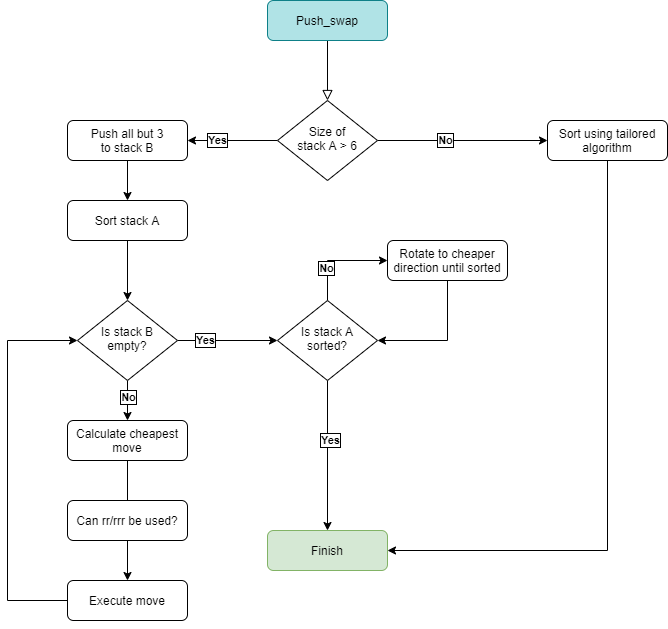

The diagram above was exported from draw.io. Its source (the exported page's mxGraphModel, read from the mxfile embedded in the PNG):
<mxGraphModel dx="1422" dy="743" grid="1" gridSize="10" guides="1" tooltips="1" connect="1" arrows="1" fold="1" page="1" pageScale="1" pageWidth="827" pageHeight="1169" math="0" shadow="0">
  <root>
    <mxCell id="WIyWlLk6GJQsqaUBKTNV-0" />
    <mxCell id="WIyWlLk6GJQsqaUBKTNV-1" parent="WIyWlLk6GJQsqaUBKTNV-0" />
    <mxCell id="WIyWlLk6GJQsqaUBKTNV-2" value="" style="rounded=0;html=1;jettySize=auto;orthogonalLoop=1;fontSize=11;endArrow=block;endFill=0;endSize=8;strokeWidth=1;shadow=0;labelBackgroundColor=none;edgeStyle=orthogonalEdgeStyle;" parent="WIyWlLk6GJQsqaUBKTNV-1" source="WIyWlLk6GJQsqaUBKTNV-3" target="WIyWlLk6GJQsqaUBKTNV-6" edge="1">
      <mxGeometry relative="1" as="geometry" />
    </mxCell>
    <mxCell id="WIyWlLk6GJQsqaUBKTNV-3" value="Push_swap" style="rounded=1;whiteSpace=wrap;html=1;fontSize=12;glass=0;strokeWidth=1;shadow=0;fillColor=#b0e3e6;strokeColor=#0e8088;" parent="WIyWlLk6GJQsqaUBKTNV-1" vertex="1">
      <mxGeometry x="340" y="60" width="120" height="40" as="geometry" />
    </mxCell>
    <mxCell id="fW0jyqwgBw5i9K4RA9qv-11" style="edgeStyle=orthogonalEdgeStyle;rounded=0;orthogonalLoop=1;jettySize=auto;html=1;exitX=1;exitY=0.5;exitDx=0;exitDy=0;entryX=0;entryY=0.5;entryDx=0;entryDy=0;labelBackgroundColor=none;fontColor=none;" parent="WIyWlLk6GJQsqaUBKTNV-1" source="WIyWlLk6GJQsqaUBKTNV-6" target="WIyWlLk6GJQsqaUBKTNV-7" edge="1">
      <mxGeometry relative="1" as="geometry" />
    </mxCell>
    <mxCell id="fW0jyqwgBw5i9K4RA9qv-12" value="No" style="edgeLabel;html=1;align=center;verticalAlign=middle;resizable=0;points=[];fontColor=none;labelBorderColor=#000000;fontStyle=1" parent="fW0jyqwgBw5i9K4RA9qv-11" vertex="1" connectable="0">
      <mxGeometry x="-0.215" y="1" relative="1" as="geometry">
        <mxPoint as="offset" />
      </mxGeometry>
    </mxCell>
    <mxCell id="fW0jyqwgBw5i9K4RA9qv-13" style="edgeStyle=orthogonalEdgeStyle;rounded=0;orthogonalLoop=1;jettySize=auto;html=1;exitX=0;exitY=0.5;exitDx=0;exitDy=0;labelBackgroundColor=#ffffff;entryX=1;entryY=0.5;entryDx=0;entryDy=0;labelBorderColor=none;noLabel=1;fontColor=none;" parent="WIyWlLk6GJQsqaUBKTNV-1" source="WIyWlLk6GJQsqaUBKTNV-6" target="fW0jyqwgBw5i9K4RA9qv-16" edge="1">
      <mxGeometry relative="1" as="geometry">
        <mxPoint x="220" y="200" as="targetPoint" />
        <Array as="points">
          <mxPoint x="280" y="200" />
          <mxPoint x="280" y="200" />
        </Array>
      </mxGeometry>
    </mxCell>
    <mxCell id="fW0jyqwgBw5i9K4RA9qv-42" value="Yes" style="edgeLabel;html=1;align=center;verticalAlign=middle;resizable=0;points=[];labelBorderColor=#000000;noLabel=1;fontColor=none;" parent="fW0jyqwgBw5i9K4RA9qv-13" vertex="1" connectable="0">
      <mxGeometry x="0.1669" y="2" relative="1" as="geometry">
        <mxPoint as="offset" />
      </mxGeometry>
    </mxCell>
    <mxCell id="fW0jyqwgBw5i9K4RA9qv-43" value="Yes" style="edgeLabel;html=1;align=center;verticalAlign=middle;resizable=0;points=[];fontColor=none;labelBorderColor=#000000;fontStyle=1" parent="fW0jyqwgBw5i9K4RA9qv-13" vertex="1" connectable="0">
      <mxGeometry x="0.3496" y="-1" relative="1" as="geometry">
        <mxPoint as="offset" />
      </mxGeometry>
    </mxCell>
    <mxCell id="WIyWlLk6GJQsqaUBKTNV-6" value="Size of&lt;br&gt;stack A &amp;gt; 6" style="rhombus;whiteSpace=wrap;html=1;shadow=0;fontFamily=Helvetica;fontSize=12;align=center;strokeWidth=1;spacing=6;spacingTop=-4;" parent="WIyWlLk6GJQsqaUBKTNV-1" vertex="1">
      <mxGeometry x="350" y="160" width="100" height="80" as="geometry" />
    </mxCell>
    <mxCell id="fW0jyqwgBw5i9K4RA9qv-37" style="edgeStyle=orthogonalEdgeStyle;rounded=0;orthogonalLoop=1;jettySize=auto;html=1;entryX=1;entryY=0.5;entryDx=0;entryDy=0;labelBackgroundColor=none;fontColor=none;" parent="WIyWlLk6GJQsqaUBKTNV-1" source="WIyWlLk6GJQsqaUBKTNV-7" target="fW0jyqwgBw5i9K4RA9qv-26" edge="1">
      <mxGeometry relative="1" as="geometry">
        <Array as="points">
          <mxPoint x="680" y="610" />
        </Array>
      </mxGeometry>
    </mxCell>
    <mxCell id="WIyWlLk6GJQsqaUBKTNV-7" value="Sort using tailored&lt;br&gt;algorithm" style="rounded=1;whiteSpace=wrap;html=1;fontSize=12;glass=0;strokeWidth=1;shadow=0;" parent="WIyWlLk6GJQsqaUBKTNV-1" vertex="1">
      <mxGeometry x="620" y="180" width="120" height="40" as="geometry" />
    </mxCell>
    <mxCell id="fW0jyqwgBw5i9K4RA9qv-20" style="edgeStyle=orthogonalEdgeStyle;rounded=0;orthogonalLoop=1;jettySize=auto;html=1;entryX=0.5;entryY=0;entryDx=0;entryDy=0;labelBackgroundColor=none;fontColor=none;" parent="WIyWlLk6GJQsqaUBKTNV-1" source="WIyWlLk6GJQsqaUBKTNV-10" target="WIyWlLk6GJQsqaUBKTNV-11" edge="1">
      <mxGeometry relative="1" as="geometry" />
    </mxCell>
    <mxCell id="fW0jyqwgBw5i9K4RA9qv-21" value="No" style="edgeLabel;html=1;align=center;verticalAlign=middle;resizable=0;points=[];fontColor=none;labelBorderColor=#000000;fontStyle=1" parent="fW0jyqwgBw5i9K4RA9qv-20" vertex="1" connectable="0">
      <mxGeometry x="-0.2067" relative="1" as="geometry">
        <mxPoint as="offset" />
      </mxGeometry>
    </mxCell>
    <mxCell id="fW0jyqwgBw5i9K4RA9qv-23" style="edgeStyle=orthogonalEdgeStyle;rounded=0;orthogonalLoop=1;jettySize=auto;html=1;exitX=1;exitY=0.5;exitDx=0;exitDy=0;entryX=0;entryY=0.5;entryDx=0;entryDy=0;labelBackgroundColor=none;fontColor=none;" parent="WIyWlLk6GJQsqaUBKTNV-1" source="WIyWlLk6GJQsqaUBKTNV-10" target="fW0jyqwgBw5i9K4RA9qv-25" edge="1">
      <mxGeometry relative="1" as="geometry">
        <mxPoint x="390" y="380" as="targetPoint" />
      </mxGeometry>
    </mxCell>
    <mxCell id="fW0jyqwgBw5i9K4RA9qv-24" value="Yes" style="edgeLabel;html=1;align=center;verticalAlign=middle;resizable=0;points=[];fontColor=none;fontStyle=1;labelBorderColor=#000000;" parent="fW0jyqwgBw5i9K4RA9qv-23" vertex="1" connectable="0">
      <mxGeometry x="-0.4653" y="1" relative="1" as="geometry">
        <mxPoint as="offset" />
      </mxGeometry>
    </mxCell>
    <mxCell id="WIyWlLk6GJQsqaUBKTNV-10" value="Is stack B&lt;br&gt;empty?" style="rhombus;whiteSpace=wrap;html=1;shadow=0;fontFamily=Helvetica;fontSize=12;align=center;strokeWidth=1;spacing=6;spacingTop=-4;" parent="WIyWlLk6GJQsqaUBKTNV-1" vertex="1">
      <mxGeometry x="150" y="360" width="100" height="80" as="geometry" />
    </mxCell>
    <mxCell id="fW0jyqwgBw5i9K4RA9qv-14" style="edgeStyle=orthogonalEdgeStyle;rounded=0;orthogonalLoop=1;jettySize=auto;html=1;labelBackgroundColor=none;fontColor=none;" parent="WIyWlLk6GJQsqaUBKTNV-1" source="WIyWlLk6GJQsqaUBKTNV-11" edge="1">
      <mxGeometry relative="1" as="geometry">
        <mxPoint x="200" y="590" as="targetPoint" />
      </mxGeometry>
    </mxCell>
    <mxCell id="WIyWlLk6GJQsqaUBKTNV-11" value="Calculate cheapest move" style="rounded=1;whiteSpace=wrap;html=1;fontSize=12;glass=0;strokeWidth=1;shadow=0;" parent="WIyWlLk6GJQsqaUBKTNV-1" vertex="1">
      <mxGeometry x="140" y="480" width="120" height="40" as="geometry" />
    </mxCell>
    <mxCell id="fW0jyqwgBw5i9K4RA9qv-36" style="edgeStyle=orthogonalEdgeStyle;rounded=0;orthogonalLoop=1;jettySize=auto;html=1;entryX=0;entryY=0.5;entryDx=0;entryDy=0;labelBackgroundColor=none;fontColor=none;exitX=0;exitY=0.5;exitDx=0;exitDy=0;" parent="WIyWlLk6GJQsqaUBKTNV-1" source="WIyWlLk6GJQsqaUBKTNV-12" target="WIyWlLk6GJQsqaUBKTNV-10" edge="1">
      <mxGeometry relative="1" as="geometry">
        <Array as="points">
          <mxPoint x="80" y="660" />
          <mxPoint x="80" y="400" />
        </Array>
      </mxGeometry>
    </mxCell>
    <mxCell id="WIyWlLk6GJQsqaUBKTNV-12" value="Execute move" style="rounded=1;whiteSpace=wrap;html=1;fontSize=12;glass=0;strokeWidth=1;shadow=0;" parent="WIyWlLk6GJQsqaUBKTNV-1" vertex="1">
      <mxGeometry x="140" y="640" width="120" height="40" as="geometry" />
    </mxCell>
    <mxCell id="fW0jyqwgBw5i9K4RA9qv-9" style="edgeStyle=orthogonalEdgeStyle;rounded=0;orthogonalLoop=1;jettySize=auto;html=1;exitX=0.5;exitY=1;exitDx=0;exitDy=0;labelBackgroundColor=none;fontColor=#000000;" parent="WIyWlLk6GJQsqaUBKTNV-1" source="WIyWlLk6GJQsqaUBKTNV-12" target="WIyWlLk6GJQsqaUBKTNV-12" edge="1">
      <mxGeometry relative="1" as="geometry" />
    </mxCell>
    <mxCell id="fW0jyqwgBw5i9K4RA9qv-18" style="edgeStyle=orthogonalEdgeStyle;rounded=0;orthogonalLoop=1;jettySize=auto;html=1;exitX=0.5;exitY=1;exitDx=0;exitDy=0;entryX=0.5;entryY=0;entryDx=0;entryDy=0;labelBackgroundColor=none;fontColor=none;" parent="WIyWlLk6GJQsqaUBKTNV-1" source="fW0jyqwgBw5i9K4RA9qv-16" target="fW0jyqwgBw5i9K4RA9qv-17" edge="1">
      <mxGeometry relative="1" as="geometry" />
    </mxCell>
    <mxCell id="fW0jyqwgBw5i9K4RA9qv-16" value="Push all but 3&lt;br&gt;to stack B" style="rounded=1;whiteSpace=wrap;html=1;fontSize=12;glass=0;strokeWidth=1;shadow=0;" parent="WIyWlLk6GJQsqaUBKTNV-1" vertex="1">
      <mxGeometry x="140" y="180" width="120" height="40" as="geometry" />
    </mxCell>
    <mxCell id="fW0jyqwgBw5i9K4RA9qv-19" style="edgeStyle=orthogonalEdgeStyle;rounded=0;orthogonalLoop=1;jettySize=auto;html=1;labelBackgroundColor=none;fontColor=none;" parent="WIyWlLk6GJQsqaUBKTNV-1" source="fW0jyqwgBw5i9K4RA9qv-17" target="WIyWlLk6GJQsqaUBKTNV-10" edge="1">
      <mxGeometry relative="1" as="geometry" />
    </mxCell>
    <mxCell id="fW0jyqwgBw5i9K4RA9qv-17" value="Sort stack A" style="rounded=1;whiteSpace=wrap;html=1;fontSize=12;glass=0;strokeWidth=1;shadow=0;" parent="WIyWlLk6GJQsqaUBKTNV-1" vertex="1">
      <mxGeometry x="140" y="260" width="120" height="40" as="geometry" />
    </mxCell>
    <mxCell id="fW0jyqwgBw5i9K4RA9qv-27" style="edgeStyle=orthogonalEdgeStyle;rounded=0;orthogonalLoop=1;jettySize=auto;html=1;exitX=0.5;exitY=1;exitDx=0;exitDy=0;entryX=0.5;entryY=0;entryDx=0;entryDy=0;labelBackgroundColor=none;fontColor=none;" parent="WIyWlLk6GJQsqaUBKTNV-1" source="fW0jyqwgBw5i9K4RA9qv-25" target="fW0jyqwgBw5i9K4RA9qv-26" edge="1">
      <mxGeometry relative="1" as="geometry" />
    </mxCell>
    <mxCell id="fW0jyqwgBw5i9K4RA9qv-28" value="Yes" style="edgeLabel;html=1;align=center;verticalAlign=middle;resizable=0;points=[];fontColor=none;labelBorderColor=#000000;fontStyle=1" parent="fW0jyqwgBw5i9K4RA9qv-27" vertex="1" connectable="0">
      <mxGeometry x="-0.2089" y="2" relative="1" as="geometry">
        <mxPoint as="offset" />
      </mxGeometry>
    </mxCell>
    <mxCell id="fW0jyqwgBw5i9K4RA9qv-33" style="edgeStyle=orthogonalEdgeStyle;rounded=0;orthogonalLoop=1;jettySize=auto;html=1;exitX=0.5;exitY=0;exitDx=0;exitDy=0;entryX=0;entryY=0.5;entryDx=0;entryDy=0;labelBackgroundColor=none;fontColor=none;" parent="WIyWlLk6GJQsqaUBKTNV-1" source="fW0jyqwgBw5i9K4RA9qv-25" target="fW0jyqwgBw5i9K4RA9qv-32" edge="1">
      <mxGeometry relative="1" as="geometry" />
    </mxCell>
    <mxCell id="fW0jyqwgBw5i9K4RA9qv-38" value="No" style="edgeLabel;html=1;align=center;verticalAlign=middle;resizable=0;points=[];fontColor=none;labelBorderColor=#000000;fontStyle=1" parent="fW0jyqwgBw5i9K4RA9qv-33" vertex="1" connectable="0">
      <mxGeometry x="-0.344" y="2" relative="1" as="geometry">
        <mxPoint as="offset" />
      </mxGeometry>
    </mxCell>
    <mxCell id="fW0jyqwgBw5i9K4RA9qv-25" value="Is stack A sorted?" style="rhombus;whiteSpace=wrap;html=1;shadow=0;fontFamily=Helvetica;fontSize=12;align=center;strokeWidth=1;spacing=6;spacingTop=-4;" parent="WIyWlLk6GJQsqaUBKTNV-1" vertex="1">
      <mxGeometry x="350" y="360" width="100" height="80" as="geometry" />
    </mxCell>
    <mxCell id="fW0jyqwgBw5i9K4RA9qv-26" value="Finish" style="rounded=1;whiteSpace=wrap;html=1;fontSize=12;glass=0;strokeWidth=1;shadow=0;fillColor=#d5e8d4;strokeColor=#82b366;" parent="WIyWlLk6GJQsqaUBKTNV-1" vertex="1">
      <mxGeometry x="340" y="590" width="120" height="40" as="geometry" />
    </mxCell>
    <mxCell id="fW0jyqwgBw5i9K4RA9qv-34" style="edgeStyle=orthogonalEdgeStyle;rounded=0;orthogonalLoop=1;jettySize=auto;html=1;entryX=1;entryY=0.5;entryDx=0;entryDy=0;labelBackgroundColor=none;fontColor=none;" parent="WIyWlLk6GJQsqaUBKTNV-1" source="fW0jyqwgBw5i9K4RA9qv-32" target="fW0jyqwgBw5i9K4RA9qv-25" edge="1">
      <mxGeometry relative="1" as="geometry">
        <Array as="points">
          <mxPoint x="520" y="400" />
        </Array>
      </mxGeometry>
    </mxCell>
    <mxCell id="fW0jyqwgBw5i9K4RA9qv-32" value="Rotate to cheaper&lt;br&gt;direction until sorted" style="rounded=1;whiteSpace=wrap;html=1;fontSize=12;glass=0;strokeWidth=1;shadow=0;" parent="WIyWlLk6GJQsqaUBKTNV-1" vertex="1">
      <mxGeometry x="460" y="300" width="120" height="40" as="geometry" />
    </mxCell>
    <mxCell id="fW0jyqwgBw5i9K4RA9qv-40" style="edgeStyle=orthogonalEdgeStyle;rounded=0;orthogonalLoop=1;jettySize=auto;html=1;entryX=0.5;entryY=0;entryDx=0;entryDy=0;labelBackgroundColor=none;fontColor=none;" parent="WIyWlLk6GJQsqaUBKTNV-1" source="fW0jyqwgBw5i9K4RA9qv-39" target="WIyWlLk6GJQsqaUBKTNV-12" edge="1">
      <mxGeometry relative="1" as="geometry" />
    </mxCell>
    <mxCell id="fW0jyqwgBw5i9K4RA9qv-39" value="Can rr/rrr be used?" style="rounded=1;whiteSpace=wrap;html=1;fontSize=12;glass=0;strokeWidth=1;shadow=0;" parent="WIyWlLk6GJQsqaUBKTNV-1" vertex="1">
      <mxGeometry x="140" y="560" width="120" height="40" as="geometry" />
    </mxCell>
  </root>
</mxGraphModel>